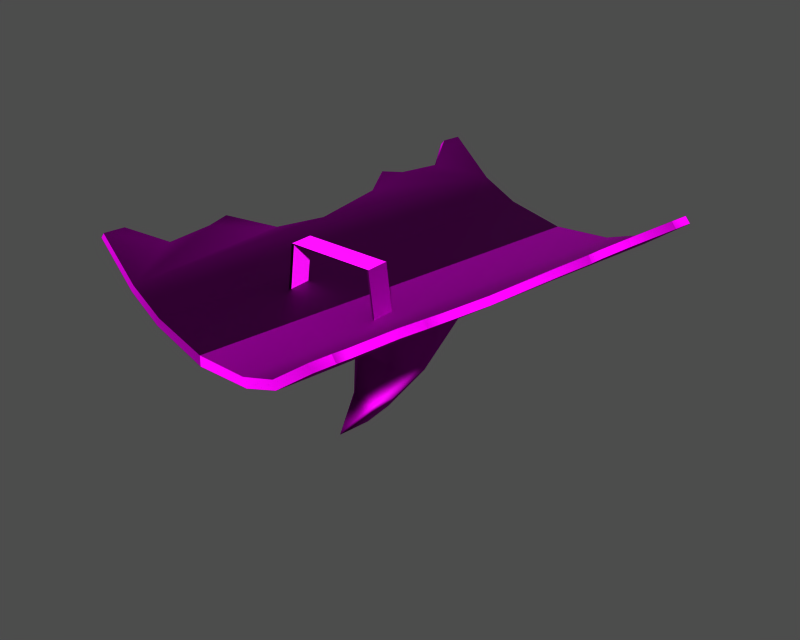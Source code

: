 # Source: i100010.blend  (saved by Blender 3.6.13; exported with 4.5.12 LTS)
import bpy
from mathutils import Matrix  # noqa: F401  (used for matrix-valued properties, if any)

bpy.ops.wm.read_factory_settings(use_empty=True)
scene = bpy.context.scene
scene.name = '1'

# ---- collections
col_collection_1 = bpy.data.collections.new('Collection 1'); scene.collection.children.link(col_collection_1)

# ---- images (referenced by path relative to the original .blend; pixels are not part of the script)
import os
ASSET_DIR = os.environ.get("B2B_ASSET_DIR", "")  # directory of the original .blend (textures are referenced by path, not embedded)
HERE = os.path.dirname(os.path.abspath(__file__))  # packed textures are extracted next to this script under _unpacked/

def load_image(name, relpath, width, height, colorspace="sRGB"):
    """Load a texture the original file referenced (path relative to the .blend, or extracted next to this script)."""
    p = next((c for c in (os.path.join(HERE, relpath), os.path.join(ASSET_DIR, relpath)) if relpath and os.path.exists(c)), "")
    if p:
        img = bpy.data.images.load(p, check_existing=True)
        img.name = name
    else:  # same state as the original file: an image datablock whose file is absent (Cycles renders it pink)
        img = bpy.data.images.new(name, width, height)
        img.source = "FILE"
        img.filepath = "//" + (relpath or name)
    img.colorspace_settings.name = colorspace
    return img
img_i100010_diff_0 = load_image('i100010_diff_0', 'item10056.dds', 1024, 1024, 'Non-Color')
img_i100010_norm_0 = load_image('i100010_norm_0', 'item10056_n.dds', 1024, 1024, 'Non-Color')
img_i100010_spec_0 = load_image('i100010_spec_0', 'item10056_sp.dds', 1024, 1024, 'Non-Color')

# ---- materials (node trees are filled in below, after node groups)
mat_i100010_mat_001 = bpy.data.materials.new('i100010_mat.001')

# ---- material node trees
mat_i100010_mat_001.use_nodes = True; mat_i100010_mat_001.node_tree.nodes.clear()
_N = mat_i100010_mat_001.node_tree.nodes; _L = mat_i100010_mat_001.node_tree.links
n0 = _N.new('ShaderNodeBsdfPrincipled'); n0.name = 'Principled BSDF'; n0.location = (0, 0)
n0.distribution = 'GGX'
n0.subsurface_method = 'RANDOM_WALK_SKIN'
n0.inputs[3].default_value = 1.45
n0.inputs[27].default_value = (0.0, 0.0, 0.0, 1.0)
n0.inputs[28].default_value = 1.0
n1 = _N.new('ShaderNodeOutputMaterial'); n1.name = 'Material Output'; n1.location = (0, 0)
n2 = _N.new('ShaderNodeTexImage'); n2.name = 'Image Texture'; n2.location = (0, 0)
n2.image = img_i100010_diff_0
n3 = _N.new('ShaderNodeUVMap'); n3.name = 'UV Map'; n3.location = (0, 0)
n4 = _N.new('ShaderNodeTexImage'); n4.name = 'Image Texture.001'; n4.location = (0, 0)
n4.image = img_i100010_norm_0
n5 = _N.new('ShaderNodeNormalMap'); n5.name = 'Normal Map'; n5.location = (0, 0)
n6 = _N.new('ShaderNodeUVMap'); n6.name = 'UV Map.001'; n6.location = (0, 0)
n7 = _N.new('ShaderNodeTexImage'); n7.name = 'Image Texture.002'; n7.location = (0, 0)
n7.image = img_i100010_spec_0
n8 = _N.new('ShaderNodeUVMap'); n8.name = 'UV Map.002'; n8.location = (0, 0)
_L.new(n0.outputs[0], n1.inputs[0])
_L.new(n2.outputs[0], n0.inputs[0])
_L.new(n3.outputs[0], n2.inputs[0])
_L.new(n4.outputs[0], n5.inputs[1])
_L.new(n5.outputs[0], n0.inputs[5])
_L.new(n6.outputs[0], n4.inputs[0])
_L.new(n7.outputs[0], n0.inputs[13])
_L.new(n8.outputs[0], n7.inputs[0])
n1.is_active_output = True

# ---- meshes
me_i100010 = bpy.data.meshes.new('i100010')
me_i100010.from_pydata([(-28.86, -19.12, 0.5225), (-28.3, -15.85, 0.5283), (-21.17, -20.48, -5.28), (-23.03, -4.3, -1.69), (-23.4, -0.6248, -1.156), (-17.59, -0.1621, -5.28), (-18.54, 5.362, -3.883), (-16.52, 13.8, -4.418), (-5.465, 11.31, -12.79), (-9.973, 12.65, -7.573), (-4.268, 21.1, -8.967), (-2.325, 18.37, -13.11), (-9.973, 12.65, -7.573), (-14.58, -21.64, -8.013), (-23.55, -11.48, -2.24), (-17.44, 45.69, 0.5283), (-16.86, 48.96, 0.5225), (-9.167, 47.6, -5.28), (-18.06, 29.71, -1.156), (-16.26, 33.0, -1.896), (-12.75, 27.29, -5.28), (-16.2, 25.23, -3.016), (5.832, 29.59, -9.691), (-2.579, 46.44, -8.013), (5.554, 38.07, -9.275), (6.933, 35.84, -9.691), (7.617, 39.72, -9.691), (8.459, 44.49, -9.691), (-14.57, 39.97, -2.137), (-3.9, -15.55, -9.275), (-2.528, -17.82, -9.691), (-3.545, -23.59, -9.691), (-7.149, 4.758, -8.967), (-1.843, -13.93, -9.691), (-0.5638, -6.679, -9.691), (-3.516, 5.613, -12.78), (0.7635, 0.849, -12.92), (4.63, 22.78, -14.32), (-2.474, 5.628, -18.58), (1.075, 2.615, -17.1), (-3.249, 9.502, -20.27), (-1.203, 3.794, -25.21), (0.9032, 1.641, -24.05), (-0.6383, 7.5, -25.5), (-1.23, 12.62, -21.67), (2.047, 8.128, -28.47), (3.34, 15.46, -22.92), (-3.538, -23.55, -7.996), (-13.88, -21.72, -6.618), (-14.58, -21.64, -8.013), (-3.545, -23.59, -9.691), (-20.51, -20.55, -4.036), (-21.17, -20.48, -5.28), (-27.98, -19.24, 1.49), (-28.86, -19.12, 0.5225), (-27.98, -19.24, 1.49), (-27.41, -15.97, 1.495), (-28.3, -15.85, 0.5283), (-28.86, -19.12, 0.5225), (-27.41, -15.97, 1.495), (-22.96, -11.55, -1.038), (-23.55, -11.48, -2.24), (-28.3, -15.85, 0.5283), (-22.66, -0.7381, -0.08236), (-17.98, 5.278, -2.657), (-18.54, 5.362, -3.883), (-23.4, -0.6248, -1.156), (-22.39, -4.389, -0.5277), (-23.03, -4.3, -1.69), (-22.66, -0.7381, -0.08236), (-23.4, -0.6248, -1.156), (-17.94, 5.475, -2.668), (-16.05, 13.72, -3.126), (-16.52, 13.8, -4.418), (-1.892, 46.28, -6.618), (8.452, 44.45, -7.996), (8.459, 44.49, -9.691), (-2.579, 46.44, -8.013), (-8.52, 47.44, -4.036), (-9.167, 47.6, -5.28), (-15.99, 48.76, 1.49), (-16.86, 48.96, 0.5225), (-16.57, 45.5, 1.495), (-15.99, 48.76, 1.49), (-16.86, 48.96, 0.5225), (-17.44, 45.69, 0.5283), (-13.99, 39.84, -0.9355), (-16.57, 45.5, 1.495), (-17.44, 45.69, 0.5283), (-14.57, 39.97, -2.137), (-15.65, 25.12, -1.79), (-17.31, 29.56, -0.08236), (-18.06, 29.71, -1.156), (-16.2, 25.23, -3.016), (-15.63, 32.87, -0.7333), (-16.26, 33.0, -1.896), (-17.31, 29.56, -0.08236), (-18.06, 29.71, -1.156), (0.3847, -1.299, -29.85), (1.319, 4.0, -29.67), (-1.892, 46.28, -6.618), (-13.88, -21.72, -6.618), (-3.538, -23.55, -7.996), (8.452, 44.45, -7.996), (-22.96, -11.55, -1.038), (-27.41, -15.97, 1.495), (-27.98, -19.24, 1.49), (-20.51, -20.55, -4.036), (-8.52, 47.44, -4.036), (7.274, 37.77, -13.75), (5.554, 38.07, -9.275), (7.617, 39.72, -9.691), (7.274, 37.77, -13.75), (6.933, 35.84, -9.691), (5.554, 38.07, -9.275), (-2.184, -15.87, -13.75), (-3.9, -15.55, -9.275), (-1.843, -13.93, -9.691), (-2.184, -15.87, -13.75), (-2.528, -17.82, -9.691), (-3.9, -15.55, -9.275), (-22.39, -4.389, -0.5277), (-15.99, 48.76, 1.49), (-13.99, 39.84, -0.9355), (-17.98, 5.278, -2.657), (-17.94, 5.475, -2.668), (-15.63, 32.87, -0.7333), (-17.31, 29.56, -0.08236), (-15.65, 25.12, -1.79), (-22.66, -0.7381, -0.08236), (-16.57, 45.5, 1.495), (-16.05, 13.72, -3.126), (22.36, -24.78, 0.5283), (21.77, -28.05, 0.5225), (14.08, -26.69, -5.28), (22.97, -8.802, -1.156), (21.36, -12.13, -1.69), (17.66, -6.378, -5.28), (20.44, -1.512, -3.883), (21.43, 7.108, -4.418), (10.19, 8.545, -12.79), (9.66, 16.26, -13.11), (12.42, 18.16, -8.967), (14.89, 8.263, -7.573), (7.493, -25.53, -8.013), (14.89, 8.263, -7.573), (19.39, -19.05, -2.24), (33.78, 40.03, 0.5225), (33.21, 36.76, 0.5283), (26.09, 41.39, -5.28), (27.75, 25.24, -1.896), (28.32, 21.53, -1.156), (22.5, 21.07, -5.28), (25.05, 17.95, -3.016), (19.5, 42.55, -8.013), (8.991, 37.46, -9.275), (28.55, 32.37, -2.137), (9.536, 1.816, -8.967), (-0.4642, -16.16, -9.275), (6.414, 3.862, -12.78), (5.44, 4.232, -18.58), (7.493, 7.608, -20.27), (3.618, 2.944, -25.21), (4.356, 6.619, -25.5), (6.662, 11.23, -21.67), (7.493, -25.53, -8.013), (6.807, -25.37, -6.618), (14.08, -26.69, -5.28), (13.43, -26.54, -4.036), (21.77, -28.05, 0.5225), (20.9, -27.85, 1.49), (20.9, -27.85, 1.49), (21.77, -28.05, 0.5225), (22.36, -24.78, 0.5283), (21.48, -24.59, 1.495), (21.48, -24.59, 1.495), (22.36, -24.78, 0.5283), (19.39, -19.05, -2.24), (18.81, -18.92, -1.038), (22.23, -8.652, -0.08235), (22.97, -8.802, -1.156), (20.44, -1.512, -3.883), (19.89, -1.401, -2.657), (21.36, -12.13, -1.69), (20.73, -11.99, -0.5277), (22.97, -8.802, -1.156), (22.23, -8.652, -0.08235), (21.43, 7.108, -4.418), (19.92, -1.2, -2.668), (20.96, 7.19, -3.126), (18.8, 42.63, -6.618), (19.5, 42.55, -8.013), (25.42, 41.46, -4.036), (26.09, 41.39, -5.28), (32.89, 40.14, 1.49), (33.78, 40.03, 0.5225), (32.32, 36.88, 1.495), (33.21, 36.76, 0.5283), (33.78, 40.03, 0.5225), (32.89, 40.14, 1.49), (27.96, 32.44, -0.9355), (28.55, 32.37, -2.137), (33.21, 36.76, 0.5283), (32.32, 36.88, 1.495), (24.49, 18.04, -1.79), (25.05, 17.95, -3.016), (28.32, 21.53, -1.156), (27.57, 21.65, -0.08235), (27.12, 25.33, -0.7333), (27.75, 25.24, -1.896), (27.57, 21.65, -0.08235), (28.32, 21.53, -1.156), (18.8, 42.63, -6.618), (6.807, -25.37, -6.618), (21.48, -24.59, 1.495), (18.81, -18.92, -1.038), (20.9, -27.85, 1.49), (13.43, -26.54, -4.036), (25.42, 41.46, -4.036), (8.991, 37.46, -9.275), (8.991, 37.46, -9.275), (-0.4642, -16.16, -9.275), (-0.4642, -16.16, -9.275), (20.73, -11.99, -0.5277), (32.89, 40.14, 1.49), (27.96, 32.44, -0.9355), (19.89, -1.401, -2.657), (19.92, -1.2, -2.668), (27.12, 25.33, -0.7333), (27.57, 21.65, -0.08235), (24.49, 18.04, -1.79), (22.23, -8.652, -0.08235), (32.32, 36.88, 1.495), (20.96, 7.19, -3.126), (7.996, -2.893, 0.4118), (7.996, 0.8971, 0.4118), (-6.523, 0.8971, 0.4118), (-6.523, -2.893, 0.4118), (9.2, 0.8971, -8.593), (7.996, 0.8971, 0.4118), (7.996, -2.893, 0.4118), (9.2, -2.893, -8.593), (-7.727, -2.893, -8.593), (-6.523, -2.893, 0.4118), (-6.523, 0.8971, 0.4118), (-7.727, 0.8971, -8.593), (7.661, -2.806, 0.2733), (-6.188, -2.806, 0.2733), (-6.188, 0.8096, 0.2733), (7.661, 0.8096, 0.2733), (8.809, 0.8096, -8.316), (8.809, -2.806, -8.316), (7.661, -2.806, 0.2733), (7.661, -2.806, 0.2733), (7.661, 0.8096, 0.2733), (8.809, 0.8096, -8.316), (-7.336, -2.806, -8.316), (-7.336, 0.8096, -8.316), (-6.188, 0.8096, 0.2733), (-6.188, -2.806, 0.2733)], [], [(0, 1, 2), (3, 4, 5), (5, 6, 7), (8, 9, 10), (10, 11, 8), (5, 7, 12), (2, 5, 12), (13, 2, 12), (2, 14, 3), (3, 5, 2), (2, 1, 14), (5, 4, 6), (15, 16, 17), (18, 19, 20), (21, 20, 7), (22, 10, 23), (24, 25, 22), (24, 22, 23), (26, 24, 23), (27, 26, 23), (17, 23, 12), (20, 17, 12), (7, 20, 12), (17, 20, 19), (19, 28, 17), (28, 15, 17), (21, 18, 20), (29, 30, 31), (29, 31, 13), (29, 13, 32), (33, 29, 32), (34, 33, 32), (35, 36, 34), (34, 32, 35), (37, 11, 10), (10, 22, 37), (38, 39, 36), (36, 35, 38), (40, 38, 35), (35, 8, 40), (41, 42, 39), (39, 38, 41), (43, 41, 40), (40, 44, 43), (41, 38, 40), (45, 43, 44), (44, 46, 45), (47, 48, 49), (49, 50, 47), (48, 51, 52), (52, 49, 48), (51, 53, 54), (54, 52, 51), (55, 56, 57), (57, 58, 55), (59, 60, 61), (61, 62, 59), (63, 64, 65), (65, 66, 63), (60, 67, 68), (68, 61, 60), (67, 69, 70), (70, 68, 67), (71, 72, 73), (64, 71, 73), (65, 64, 73), (74, 75, 76), (76, 77, 74), (78, 74, 77), (77, 79, 78), (80, 78, 79), (79, 81, 80), (82, 83, 84), (84, 85, 82), (86, 87, 88), (88, 89, 86), (90, 91, 92), (92, 93, 90), (94, 86, 89), (89, 95, 94), (96, 94, 95), (95, 97, 96), (72, 90, 93), (93, 73, 72), (13, 12, 32), (32, 9, 8), (8, 35, 32), (23, 10, 12), (98, 42, 41), (98, 41, 99), (100, 101, 102), (102, 103, 100), (104, 105, 106), (107, 101, 100), (100, 108, 107), (109, 110, 111), (112, 113, 114), (115, 116, 117), (118, 119, 120), (99, 41, 43), (43, 45, 99), (11, 44, 40), (40, 8, 11), (37, 46, 44), (44, 11, 37), (107, 121, 104), (108, 122, 123), (107, 124, 121), (107, 125, 124), (108, 123, 126), (126, 127, 128), (108, 126, 128), (124, 129, 121), (106, 107, 104), (122, 130, 123), (108, 128, 131), (131, 125, 107), (107, 108, 131), (132, 133, 134), (135, 136, 137), (138, 137, 139), (140, 141, 142), (142, 143, 140), (134, 144, 145), (137, 134, 145), (139, 137, 145), (134, 137, 136), (136, 146, 134), (132, 134, 146), (135, 137, 138), (147, 148, 149), (150, 151, 152), (152, 153, 139), (26, 27, 154), (155, 26, 154), (22, 25, 155), (22, 155, 154), (142, 22, 154), (152, 139, 145), (149, 152, 145), (154, 149, 145), (149, 156, 150), (150, 152, 149), (148, 156, 149), (151, 153, 152), (33, 34, 157), (158, 33, 157), (31, 30, 158), (144, 31, 158), (144, 158, 157), (159, 157, 34), (34, 36, 159), (37, 22, 142), (142, 141, 37), (160, 159, 36), (36, 39, 160), (161, 140, 159), (159, 160, 161), (162, 160, 39), (39, 42, 162), (163, 164, 161), (161, 162, 163), (160, 162, 161), (45, 46, 164), (164, 163, 45), (47, 50, 165), (165, 166, 47), (166, 165, 167), (167, 168, 166), (168, 167, 169), (169, 170, 168), (171, 172, 173), (173, 174, 171), (175, 176, 177), (177, 178, 175), (179, 180, 181), (181, 182, 179), (178, 177, 183), (183, 184, 178), (184, 183, 185), (185, 186, 184), (182, 181, 187), (188, 182, 187), (189, 188, 187), (190, 191, 76), (76, 75, 190), (192, 193, 191), (191, 190, 192), (194, 195, 193), (193, 192, 194), (196, 197, 198), (198, 199, 196), (200, 201, 202), (202, 203, 200), (204, 205, 206), (206, 207, 204), (208, 209, 201), (201, 200, 208), (210, 211, 209), (209, 208, 210), (189, 187, 205), (205, 204, 189), (145, 144, 157), (157, 159, 140), (140, 143, 157), (142, 154, 145), (42, 98, 162), (162, 98, 99), (212, 103, 102), (102, 213, 212), (214, 215, 216), (217, 218, 212), (212, 213, 217), (219, 109, 111), (113, 112, 220), (221, 115, 117), (119, 118, 222), (99, 45, 163), (163, 162, 99), (141, 140, 161), (161, 164, 141), (37, 141, 164), (164, 46, 37), (223, 217, 215), (224, 218, 225), (226, 217, 223), (227, 217, 226), (225, 218, 228), (229, 228, 230), (228, 218, 230), (231, 226, 223), (217, 216, 215), (232, 224, 225), (230, 218, 233), (233, 218, 217), (217, 227, 233), (234, 235, 236), (236, 237, 234), (238, 239, 240), (240, 241, 238), (242, 243, 244), (244, 245, 242), (246, 247, 248), (248, 249, 246), (250, 251, 252), (253, 254, 255), (256, 257, 258), (258, 259, 256)])
me_i100010.polygons.foreach_set('use_smooth', [True] * 248)
_uv = me_i100010.uv_layers.new(name='UVTex')
_uv.uv.foreach_set('vector', [0.922, 0.285, 0.9241, 0.3132, 0.7646, 0.2834, 0.8573, 0.433, 0.871, 0.4654, 0.757, 0.4781, 0.757, 0.4781, 0.8037, 0.5253, 0.7828, 0.61, 0.363, 0.6036, 0.5192, 0.6091, 0.5001, 0.6945, 0.5001, 0.6945, 0.3344, 0.6598, 0.363, 0.6036, 0.757, 0.4781, 0.7828, 0.61, 0.5773, 0.6089, 0.7646, 0.2834, 0.757, 0.4781, 0.5773, 0.6089, 0.6017, 0.2815, 0.7646, 0.2834, 0.5773, 0.6089, 0.7646, 0.2834, 0.8482, 0.3635, 0.8573, 0.433, 0.8573, 0.433, 0.757, 0.4781, 0.7646, 0.2834, 0.7646, 0.2834, 0.9241, 0.3132, 0.8482, 0.3635, 0.757, 0.4781, 0.871, 0.4654, 0.8037, 0.5253, 0.9046, 0.9091, 0.9006, 0.9372, 0.743, 0.9364, 0.8624, 0.7562, 0.8418, 0.7887, 0.7494, 0.7415, 0.8107, 0.7177, 0.7494, 0.7415, 0.7828, 0.61, 0.3787, 0.7915, 0.5001, 0.6945, 0.5804, 0.9388, 0.4189, 0.8753, 0.3768, 0.8545, 0.3787, 0.7915, 0.4189, 0.8753, 0.3787, 0.7915, 0.5804, 0.9388, 0.3756, 0.8971, 0.4189, 0.8753, 0.5804, 0.9388, 0.3742, 0.9398, 0.3756, 0.8971, 0.5804, 0.9388, 0.743, 0.9364, 0.5804, 0.9388, 0.5773, 0.6089, 0.7494, 0.7415, 0.743, 0.9364, 0.5773, 0.6089, 0.7828, 0.61, 0.7494, 0.7415, 0.5773, 0.6089, 0.743, 0.9364, 0.7494, 0.7415, 0.8418, 0.7887, 0.8418, 0.7887, 0.8339, 0.8577, 0.743, 0.9364, 0.8339, 0.8577, 0.9046, 0.9091, 0.743, 0.9364, 0.8107, 0.7177, 0.8624, 0.7562, 0.7494, 0.7415, 0.4356, 0.3488, 0.3936, 0.3263, 0.3952, 0.2742, 0.4356, 0.3488, 0.3952, 0.2742, 0.6017, 0.2815, 0.4356, 0.3488, 0.6017, 0.2815, 0.5037, 0.5418, 0.3923, 0.3689, 0.4356, 0.3488, 0.5037, 0.5418, 0.3913, 0.4383, 0.3923, 0.3689, 0.5037, 0.5418, 0.3788, 0.5458, 0.3305, 0.4914, 0.3913, 0.4383, 0.3913, 0.4383, 0.5037, 0.5418, 0.3788, 0.5458, 0.2662, 0.7076, 0.3344, 0.6598, 0.5001, 0.6945, 0.5001, 0.6945, 0.3787, 0.7915, 0.2662, 0.7076, 0.2412, 0.5542, 0.2653, 0.5071, 0.3305, 0.4914, 0.3305, 0.4914, 0.3788, 0.5458, 0.2412, 0.5542, 0.2195, 0.5869, 0.2412, 0.5542, 0.3788, 0.5458, 0.3788, 0.5458, 0.363, 0.6036, 0.2195, 0.5869, 0.1054, 0.5291, 0.1392, 0.5064, 0.2653, 0.5071, 0.2653, 0.5071, 0.2412, 0.5542, 0.1054, 0.5291, 0.1419, 0.5713, 0.1054, 0.5291, 0.2195, 0.5869, 0.2195, 0.5869, 0.1784, 0.6135, 0.1419, 0.5713, 0.1054, 0.5291, 0.2412, 0.5542, 0.2195, 0.5869, 0.08398, 0.599, 0.1419, 0.5713, 0.1784, 0.6135, 0.1784, 0.6135, 0.1185, 0.6495, 0.08398, 0.599, 0.3956, 0.2609, 0.6033, 0.2682, 0.6017, 0.2815, 0.6017, 0.2815, 0.3952, 0.2742, 0.3956, 0.2609, 0.6033, 0.2682, 0.7714, 0.272, 0.7646, 0.2834, 0.7646, 0.2834, 0.6017, 0.2815, 0.6033, 0.2682, 0.7714, 0.272, 0.93, 0.2796, 0.922, 0.285, 0.922, 0.285, 0.7646, 0.2834, 0.7714, 0.272, 0.93, 0.2796, 0.9395, 0.3167, 0.9241, 0.3132, 0.9241, 0.3132, 0.922, 0.285, 0.93, 0.2796, 0.9395, 0.3167, 0.8676, 0.3668, 0.8482, 0.3635, 0.8482, 0.3635, 0.9241, 0.3132, 0.9395, 0.3167, 0.8873, 0.4678, 0.8241, 0.5274, 0.8037, 0.5253, 0.8037, 0.5253, 0.871, 0.4654, 0.8873, 0.4678, 0.8676, 0.3668, 0.8783, 0.4312, 0.8573, 0.433, 0.8573, 0.433, 0.8482, 0.3635, 0.8676, 0.3668, 0.8783, 0.4312, 0.8873, 0.4678, 0.871, 0.4654, 0.871, 0.4654, 0.8573, 0.433, 0.8783, 0.4312, 0.8236, 0.5293, 0.8006, 0.61, 0.7828, 0.61, 0.8241, 0.5274, 0.8236, 0.5293, 0.7828, 0.61, 0.8037, 0.5253, 0.8241, 0.5274, 0.7828, 0.61, 0.5813, 0.9522, 0.3738, 0.953, 0.3742, 0.9398, 0.3742, 0.9398, 0.5804, 0.9388, 0.5813, 0.9522, 0.7494, 0.948, 0.5813, 0.9522, 0.5804, 0.9388, 0.5804, 0.9388, 0.743, 0.9364, 0.7494, 0.948, 0.9115, 0.9503, 0.7494, 0.948, 0.743, 0.9364, 0.743, 0.9364, 0.9006, 0.9372, 0.9115, 0.9503, 0.9203, 0.9059, 0.9115, 0.9503, 0.9006, 0.9372, 0.9006, 0.9372, 0.9046, 0.9091, 0.9203, 0.9059, 0.8537, 0.8548, 0.9203, 0.9059, 0.9046, 0.9091, 0.9046, 0.9091, 0.8339, 0.8577, 0.8537, 0.8548, 0.8308, 0.7138, 0.8788, 0.7545, 0.8624, 0.7562, 0.8624, 0.7562, 0.8107, 0.7177, 0.8308, 0.7138, 0.8628, 0.7908, 0.8537, 0.8548, 0.8339, 0.8577, 0.8339, 0.8577, 0.8418, 0.7887, 0.8628, 0.7908, 0.8788, 0.7545, 0.8628, 0.7908, 0.8418, 0.7887, 0.8418, 0.7887, 0.8624, 0.7562, 0.8788, 0.7545, 0.8006, 0.61, 0.8308, 0.7138, 0.8107, 0.7177, 0.8107, 0.7177, 0.7828, 0.61, 0.8006, 0.61, 0.6017, 0.2815, 0.5773, 0.6089, 0.5037, 0.5418, 0.5037, 0.5418, 0.5192, 0.6091, 0.363, 0.6036, 0.363, 0.6036, 0.3788, 0.5458, 0.5037, 0.5418, 0.5804, 0.9388, 0.5001, 0.6945, 0.5773, 0.6089, 0.03917, 0.4932, 0.1392, 0.5064, 0.1054, 0.5291, 0.03917, 0.4932, 0.1054, 0.5291, 0.04948, 0.5486, 0.9573, 0.1311, 0.03705, 0.1311, 0.03705, 0.2053, 0.03705, 0.2053, 0.9573, 0.2053, 0.9573, 0.1311, 0.1215, 0.03412, 0.08123, 0.01296, 0.03705, 0.01302, 0.03705, 0.0701, 0.03705, 0.1311, 0.9573, 0.1311, 0.9573, 0.1311, 0.9573, 0.0701, 0.03705, 0.0701, 0.1893, 0.3621, 0.1891, 0.4288, 0.2643, 0.4226, 0.1893, 0.3621, 0.1149, 0.4226, 0.1891, 0.4288, 0.1045, 0.2874, 0.1048, 0.354, 0.1788, 0.3479, 0.1045, 0.2874, 0.02944, 0.3479, 0.1048, 0.354, 0.04948, 0.5486, 0.1054, 0.5291, 0.1419, 0.5713, 0.1419, 0.5713, 0.08398, 0.599, 0.04948, 0.5486, 0.3344, 0.6598, 0.1784, 0.6135, 0.2195, 0.5869, 0.2195, 0.5869, 0.363, 0.6036, 0.3344, 0.6598, 0.2662, 0.7076, 0.1185, 0.6495, 0.1784, 0.6135, 0.1784, 0.6135, 0.3344, 0.6598, 0.2662, 0.7076, 0.03705, 0.0701, 0.1888, 0.04561, 0.1215, 0.03412, 0.9573, 0.0701, 0.9573, 0.01302, 0.8448, 0.03985, 0.03705, 0.0701, 0.3733, 0.05592, 0.1888, 0.04561, 0.03705, 0.0701, 0.3668, 0.05636, 0.3733, 0.05592, 0.9573, 0.0701, 0.8448, 0.03985, 0.7495, 0.03703, 0.7495, 0.03703, 0.7022, 0.02907, 0.6477, 0.0476, 0.9573, 0.0701, 0.7495, 0.03703, 0.6477, 0.0476, 0.3733, 0.05592, 0.2921, 0.02989, 0.1888, 0.04561, 0.03705, 0.01302, 0.03705, 0.0701, 0.1215, 0.03412, 0.9573, 0.01302, 0.9131, 0.01296, 0.8448, 0.03985, 0.9573, 0.0701, 0.6477, 0.0476, 0.4972, 0.06052, 0.4972, 0.06052, 0.3668, 0.05636, 0.03705, 0.0701, 0.03705, 0.0701, 0.9573, 0.0701, 0.4972, 0.06052, 0.9241, 0.3132, 0.922, 0.285, 0.7646, 0.2834, 0.871, 0.4654, 0.8573, 0.433, 0.757, 0.4781, 0.8037, 0.5253, 0.757, 0.4781, 0.7828, 0.61, 0.363, 0.6036, 0.3344, 0.6598, 0.5001, 0.6945, 0.5001, 0.6945, 0.5192, 0.6091, 0.363, 0.6036, 0.7646, 0.2834, 0.6017, 0.2815, 0.5773, 0.6089, 0.757, 0.4781, 0.7646, 0.2834, 0.5773, 0.6089, 0.7828, 0.61, 0.757, 0.4781, 0.5773, 0.6089, 0.7646, 0.2834, 0.757, 0.4781, 0.8573, 0.433, 0.8573, 0.433, 0.8482, 0.3635, 0.7646, 0.2834, 0.9241, 0.3132, 0.7646, 0.2834, 0.8482, 0.3635, 0.871, 0.4654, 0.757, 0.4781, 0.8037, 0.5253, 0.9006, 0.9372, 0.9046, 0.9091, 0.743, 0.9364, 0.8418, 0.7887, 0.8624, 0.7562, 0.7494, 0.7415, 0.7494, 0.7415, 0.8107, 0.7177, 0.7828, 0.61, 0.3756, 0.8971, 0.3742, 0.9398, 0.5804, 0.9388, 0.4189, 0.8753, 0.3756, 0.8971, 0.5804, 0.9388, 0.3787, 0.7915, 0.3768, 0.8545, 0.4189, 0.8753, 0.3787, 0.7915, 0.4189, 0.8753, 0.5804, 0.9388, 0.5001, 0.6945, 0.3787, 0.7915, 0.5804, 0.9388, 0.7494, 0.7415, 0.7828, 0.61, 0.5773, 0.6089, 0.743, 0.9364, 0.7494, 0.7415, 0.5773, 0.6089, 0.5804, 0.9388, 0.743, 0.9364, 0.5773, 0.6089, 0.743, 0.9364, 0.8339, 0.8577, 0.8418, 0.7887, 0.8418, 0.7887, 0.7494, 0.7415, 0.743, 0.9364, 0.9046, 0.9091, 0.8339, 0.8577, 0.743, 0.9364, 0.8624, 0.7562, 0.8107, 0.7177, 0.7494, 0.7415, 0.3923, 0.3689, 0.3913, 0.4383, 0.5037, 0.5418, 0.4356, 0.3488, 0.3923, 0.3689, 0.5037, 0.5418, 0.3952, 0.2742, 0.3936, 0.3263, 0.4356, 0.3488, 0.6017, 0.2815, 0.3952, 0.2742, 0.4356, 0.3488, 0.6017, 0.2815, 0.4356, 0.3488, 0.5037, 0.5418, 0.3788, 0.5458, 0.5037, 0.5418, 0.3913, 0.4383, 0.3913, 0.4383, 0.3305, 0.4914, 0.3788, 0.5458, 0.2662, 0.7076, 0.3787, 0.7915, 0.5001, 0.6945, 0.5001, 0.6945, 0.3344, 0.6598, 0.2662, 0.7076, 0.2412, 0.5542, 0.3788, 0.5458, 0.3305, 0.4914, 0.3305, 0.4914, 0.2653, 0.5071, 0.2412, 0.5542, 0.2195, 0.5869, 0.363, 0.6036, 0.3788, 0.5458, 0.3788, 0.5458, 0.2412, 0.5542, 0.2195, 0.5869, 0.1054, 0.5291, 0.2412, 0.5542, 0.2653, 0.5071, 0.2653, 0.5071, 0.1392, 0.5064, 0.1054, 0.5291, 0.1419, 0.5713, 0.1784, 0.6135, 0.2195, 0.5869, 0.2195, 0.5869, 0.1054, 0.5291, 0.1419, 0.5713, 0.2412, 0.5542, 0.1054, 0.5291, 0.2195, 0.5869, 0.08398, 0.599, 0.1185, 0.6495, 0.1784, 0.6135, 0.1784, 0.6135, 0.1419, 0.5713, 0.08398, 0.599, 0.3956, 0.2609, 0.3952, 0.2742, 0.6017, 0.2815, 0.6017, 0.2815, 0.6033, 0.2682, 0.3956, 0.2609, 0.6033, 0.2682, 0.6017, 0.2815, 0.7646, 0.2834, 0.7646, 0.2834, 0.7714, 0.272, 0.6033, 0.2682, 0.7714, 0.272, 0.7646, 0.2834, 0.922, 0.285, 0.922, 0.285, 0.93, 0.2796, 0.7714, 0.272, 0.93, 0.2796, 0.922, 0.285, 0.9241, 0.3132, 0.9241, 0.3132, 0.9395, 0.3167, 0.93, 0.2796, 0.9395, 0.3167, 0.9241, 0.3132, 0.8482, 0.3635, 0.8482, 0.3635, 0.8676, 0.3668, 0.9395, 0.3167, 0.8873, 0.4678, 0.871, 0.4654, 0.8037, 0.5253, 0.8037, 0.5253, 0.8241, 0.5274, 0.8873, 0.4678, 0.8676, 0.3668, 0.8482, 0.3635, 0.8573, 0.433, 0.8573, 0.433, 0.8783, 0.4312, 0.8676, 0.3668, 0.8783, 0.4312, 0.8573, 0.433, 0.871, 0.4654, 0.871, 0.4654, 0.8873, 0.4678, 0.8783, 0.4312, 0.8241, 0.5274, 0.8037, 0.5253, 0.7828, 0.61, 0.8236, 0.5293, 0.8241, 0.5274, 0.7828, 0.61, 0.8006, 0.61, 0.8236, 0.5293, 0.7828, 0.61, 0.5813, 0.9522, 0.5804, 0.9388, 0.3742, 0.9398, 0.3742, 0.9398, 0.3738, 0.953, 0.5813, 0.9522, 0.7494, 0.948, 0.743, 0.9364, 0.5804, 0.9388, 0.5804, 0.9388, 0.5813, 0.9522, 0.7494, 0.948, 0.9115, 0.9503, 0.9006, 0.9372, 0.743, 0.9364, 0.743, 0.9364, 0.7494, 0.948, 0.9115, 0.9503, 0.9203, 0.9059, 0.9046, 0.9091, 0.9006, 0.9372, 0.9006, 0.9372, 0.9115, 0.9503, 0.9203, 0.9059, 0.8537, 0.8548, 0.8339, 0.8577, 0.9046, 0.9091, 0.9046, 0.9091, 0.9203, 0.9059, 0.8537, 0.8548, 0.8308, 0.7138, 0.8107, 0.7177, 0.8624, 0.7562, 0.8624, 0.7562, 0.8788, 0.7545, 0.8308, 0.7138, 0.8628, 0.7908, 0.8418, 0.7887, 0.8339, 0.8577, 0.8339, 0.8577, 0.8537, 0.8548, 0.8628, 0.7908, 0.8788, 0.7545, 0.8624, 0.7562, 0.8418, 0.7887, 0.8418, 0.7887, 0.8628, 0.7908, 0.8788, 0.7545, 0.8006, 0.61, 0.7828, 0.61, 0.8107, 0.7177, 0.8107, 0.7177, 0.8308, 0.7138, 0.8006, 0.61, 0.5773, 0.6089, 0.6017, 0.2815, 0.5037, 0.5418, 0.5037, 0.5418, 0.3788, 0.5458, 0.363, 0.6036, 0.363, 0.6036, 0.5192, 0.6091, 0.5037, 0.5418, 0.5001, 0.6945, 0.5804, 0.9388, 0.5773, 0.6089, 0.1392, 0.5064, 0.03917, 0.4932, 0.1054, 0.5291, 0.1054, 0.5291, 0.03917, 0.4932, 0.04948, 0.5486, 0.9573, 0.1311, 0.9573, 0.2053, 0.03705, 0.2053, 0.03705, 0.2053, 0.03705, 0.1311, 0.9573, 0.1311, 0.08123, 0.01296, 0.1215, 0.03412, 0.03705, 0.01302, 0.03705, 0.0701, 0.9573, 0.0701, 0.9573, 0.1311, 0.9573, 0.1311, 0.03705, 0.1311, 0.03705, 0.0701, 0.1891, 0.4288, 0.1893, 0.3621, 0.2643, 0.4226, 0.1149, 0.4226, 0.1893, 0.3621, 0.1891, 0.4288, 0.1048, 0.354, 0.1045, 0.2874, 0.1788, 0.3479, 0.02944, 0.3479, 0.1045, 0.2874, 0.1048, 0.354, 0.04948, 0.5486, 0.08398, 0.599, 0.1419, 0.5713, 0.1419, 0.5713, 0.1054, 0.5291, 0.04948, 0.5486, 0.3344, 0.6598, 0.363, 0.6036, 0.2195, 0.5869, 0.2195, 0.5869, 0.1784, 0.6135, 0.3344, 0.6598, 0.2662, 0.7076, 0.3344, 0.6598, 0.1784, 0.6135, 0.1784, 0.6135, 0.1185, 0.6495, 0.2662, 0.7076, 0.1888, 0.04561, 0.03705, 0.0701, 0.1215, 0.03412, 0.9573, 0.01302, 0.9573, 0.0701, 0.8448, 0.03985, 0.3733, 0.05592, 0.03705, 0.0701, 0.1888, 0.04561, 0.3668, 0.05636, 0.03705, 0.0701, 0.3733, 0.05592, 0.8448, 0.03985, 0.9573, 0.0701, 0.7495, 0.03703, 0.7022, 0.02907, 0.7495, 0.03703, 0.6477, 0.0476, 0.7495, 0.03703, 0.9573, 0.0701, 0.6477, 0.0476, 0.2921, 0.02989, 0.3733, 0.05592, 0.1888, 0.04561, 0.03705, 0.0701, 0.03705, 0.01302, 0.1215, 0.03412, 0.9131, 0.01296, 0.9573, 0.01302, 0.8448, 0.03985, 0.6477, 0.0476, 0.9573, 0.0701, 0.4972, 0.06052, 0.4972, 0.06052, 0.9573, 0.0701, 0.03705, 0.0701, 0.03705, 0.0701, 0.3668, 0.05636, 0.4972, 0.06052, 0.08808, 0.8111, 0.03504, 0.8111, 0.03504, 0.9134, 0.03504, 0.9134, 0.08808, 0.9134, 0.08808, 0.8111, 0.03504, 0.7399, 0.03504, 0.8111, 0.08808, 0.8111, 0.08808, 0.8111, 0.08808, 0.7399, 0.03504, 0.7399, 0.08808, 0.9846, 0.08808, 0.9134, 0.03504, 0.9134, 0.03504, 0.9134, 0.03504, 0.9846, 0.08808, 0.9846, 0.1615, 0.8111, 0.1615, 0.9134, 0.1024, 0.9134, 0.1024, 0.9134, 0.1024, 0.8111, 0.1615, 0.8111, 0.1024, 0.7399, 0.1615, 0.7399, 0.1615, 0.8111, 0.1615, 0.8111, 0.1024, 0.8111, 0.1024, 0.7399, 0.1615, 0.9846, 0.1024, 0.9846, 0.1024, 0.9134, 0.1024, 0.9134, 0.1615, 0.9134, 0.1615, 0.9846])
me_i100010.materials.append(mat_i100010_mat_001)
me_i100010.use_remesh_preserve_volume = False
me_i100010.use_remesh_preserve_attributes = False
me_i100010.use_mirror_vertex_groups = False
me_i100010.update()
arm_armature = bpy.data.armatures.new('armature')  # bones are not reproduced

# ---- objects
ob_i100010_obj = bpy.data.objects.new('i100010_obj', arm_armature)
ob_i100010 = bpy.data.objects.new('i100010', me_i100010)

# ---- transforms, parenting, visibility, modifiers, constraints
ob_i100010_obj.location = (0.0, 0.0, 0.0)
ob_i100010_obj.lock_rotations_4d = False
ob_i100010_obj.empty_display_type = 'ARROWS'
ob_i100010_obj.show_in_front = True
ob_i100010_obj.lineart.crease_threshold = 0.0
ob_i100010.parent = ob_i100010_obj
ob_i100010.location = (0.0, 0.0, 0.0)
ob_i100010.lock_rotations_4d = False
ob_i100010.empty_display_type = 'ARROWS'
ob_i100010.lineart.crease_threshold = 0.0
_vg = ob_i100010.vertex_groups.new(name='root')
_vg.add([0, 1, 2, 3, 4, 5, 6, 7, 8, 9, 10, 11, 12, 13, 14, 15, 16, 17, 18, 19, 20, 21, 22, 23, 24, 25, 26, 27, 28, 29, 30, 31, 32, 33, 34, 35, 36, 37, 38, 39, 40, 41, 42, 43, 44, 45, 46, 47, 48, 49, 50, 51, 52, 53, 54, 55, 56, 57, 58, 59, 60, 61, 62, 63, 64, 65, 66, 67, 68, 69, 70, 71, 72, 73, 74, 75, 76, 77, 78, 79, 80, 81, 82, 83, 84, 85, 86, 87, 88, 89, 90, 91, 92, 93, 94, 95, 96, 97, 98, 99, 100, 101, 102, 103, 104, 105, 106, 107, 108, 109, 110, 111, 112, 113, 114, 115, 116, 117, 118, 119, 120, 121, 122, 123, 124, 125, 126, 127, 128, 129, 130, 131, 132, 133, 134, 135, 136, 137, 138, 139, 140, 141, 142, 143, 144, 145, 146, 147, 148, 149, 150, 151, 152, 153, 154, 155, 156, 157, 158, 159, 160, 161, 162, 163, 164, 165, 166, 167, 168, 169, 170, 171, 172, 173, 174, 175, 176, 177, 178, 179, 180, 181, 182, 183, 184, 185, 186, 187, 188, 189, 190, 191, 192, 193, 194, 195, 196, 197, 198, 199, 200, 201, 202, 203, 204, 205, 206, 207, 208, 209, 210, 211, 212, 213, 214, 215, 216, 217, 218, 219, 220, 221, 222, 223, 224, 225, 226, 227, 228, 229, 230, 231, 232, 233, 234, 235, 236, 237, 238, 239, 240, 241, 242, 243, 244, 245, 246, 247, 248, 249, 250, 251, 252, 253, 254, 255, 256, 257, 258, 259], 1.0, 'REPLACE')
_m = ob_i100010.modifiers.new('Armature', 'ARMATURE')
_m.object = ob_i100010_obj
_m.use_bone_envelopes = True

# ---- collection membership
col_collection_1.objects.link(ob_i100010_obj)
col_collection_1.objects.link(ob_i100010)

# ---- scene / render settings (as saved in the file)
scene.frame_start = 1; scene.frame_end = 250; scene.frame_set(1)
scene.render.engine = 'BLENDER_EEVEE_NEXT'
scene.render.image_settings.file_format = 'TARGA'
scene.render.image_settings.color_mode = 'RGB'
scene.render.image_settings.compression = 90
scene.render.resolution_x = 320
scene.render.resolution_y = 256
scene.render.fps = 25
scene.render.dither_intensity = 0.0
scene.render.use_compositing = False
scene.render.use_sequencer = False
scene.render.use_file_extension = False
scene.render.bake_margin = 2
scene.render.bake_bias = 0.0
scene.render.use_stamp_time = False
scene.render.use_stamp_date = False
scene.render.use_stamp_frame = False
scene.render.use_stamp_camera = False
scene.render.use_stamp_scene = False
scene.render.use_stamp_filename = False
scene.render.use_stamp_render_time = False
scene.render.stamp_font_size = 0
scene.render.stamp_foreground = (0.0, 0.0, 0.0, 0.0)
scene.render.stamp_background = (0.0, 0.0, 0.0, 0.0)
scene.cycles.use_denoising = False
scene.cycles.samples = 10
scene.cycles.sampling_pattern = 'TABULATED_SOBOL'
scene.cycles.light_sampling_threshold = 0.0
scene.cycles.use_adaptive_sampling = False
scene.cycles.use_light_tree = False
scene.cycles.blur_glossy = 0.0
scene.cycles.volume_bounces = 1
scene.cycles.pixel_filter_type = 'GAUSSIAN'
scene.cycles.sample_clamp_indirect = 0.0
scene.view_settings.view_transform = 'Raw'
bpy.context.view_layer.update()

# ---- added for rendering (the .blend has no active camera and no usable light): camera, sun + grey world if the file has none
cam_auto = bpy.data.cameras.new('AutoCamera')
cam_auto.lens = 50.0
cam_auto.sensor_width = 36.0
cam_auto.clip_end = 1690.34
ob_auto_camera = bpy.data.objects.new('AutoCamera', cam_auto)
scene.collection.objects.link(ob_auto_camera)
ob_auto_camera.location = (98.7729, -105.126, 62.8764)
ob_auto_camera.rotation_euler = (1.09748, -7.21219e-08, 0.694738)
scene.camera = ob_auto_camera
light_auto_sun = bpy.data.lights.new('AutoSun', 'SUN')
light_auto_sun.energy = 3.0
light_auto_sun.angle = 0.0523599
ob_auto_sun = bpy.data.objects.new('AutoSun', light_auto_sun)
scene.collection.objects.link(ob_auto_sun)
ob_auto_sun.rotation_euler = (0.872665, 0.174533, 0.523599)
if scene.world is None:
    world_auto = bpy.data.worlds.new('AutoWorld')
    world_auto.color = (0.3, 0.3, 0.3)
    scene.world = world_auto
bpy.context.view_layer.update()

